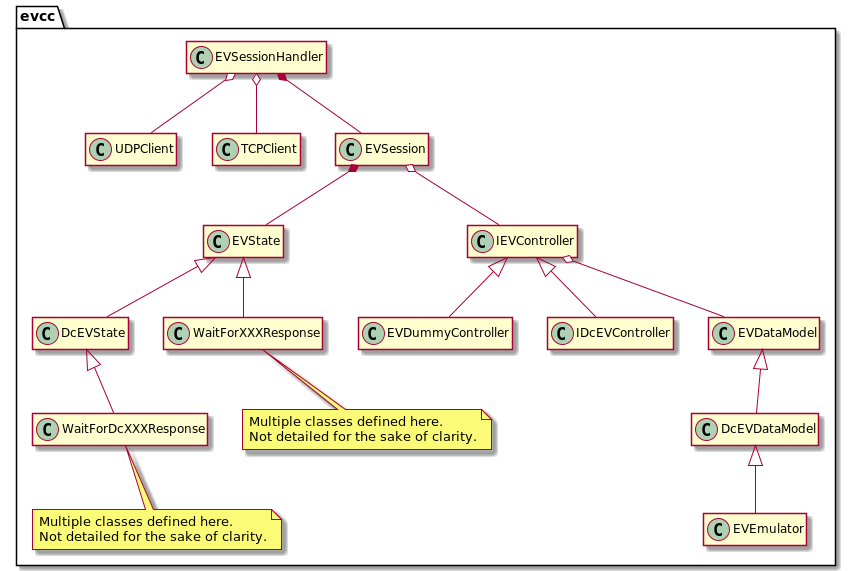

The diagram above was rendered by PlantUML. Its source (embedded in the PNG):
@startuml evcc

package evcc {

    class EVState{}
    class DcEVState{}
    class WaitForXXXResponse {}
    note bottom: Multiple classes defined here. \nNot detailed for the sake of clarity.
    EVState <|-- DcEVState
    EVState <|-- WaitForXXXResponse
    class WaitForDcXXXResponse {}
    note bottom: Multiple classes defined here. \nNot detailed for the sake of clarity.
    DcEVState <|-- WaitForDcXXXResponse

    class UDPClient {}
    class TCPClient {}

    class IEVController {}
    class EVDummyController {}
    class IDcEVController {}

    class EVDataModel {}
    class DcEVDataModel {}
    class EVEmulator {}

    IEVController <|-- EVDummyController
    IEVController <|-- IDcEVController
    EVDataModel <|-- DcEVDataModel
    DcEVDataModel <|-- EVEmulator

    IEVController o-- EVDataModel

    class EVSession {}
    EVSession o-- IEVController
    EVSession *-- EVState
    class EVSessionHandler {}

    EVSessionHandler *-- EVSession
    EVSessionHandler o-- UDPClient
    EVSessionHandler o-- TCPClient


}

hide empty members

@enduml